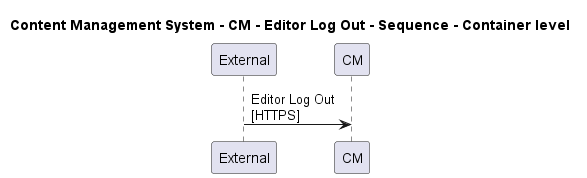

The diagram above was rendered by PlantUML. Its source (embedded in the PNG):
@startuml

title Content Management System - CM - Editor Log Out - Sequence - Container level

participant "External" as C4InterFlow.SoftwareSystems.ExternalSystem
participant "CM" as ContentManagementSystem.SoftwareSystems.CM

C4InterFlow.SoftwareSystems.ExternalSystem -> ContentManagementSystem.SoftwareSystems.CM : Editor Log Out\n[HTTPS]


@enduml